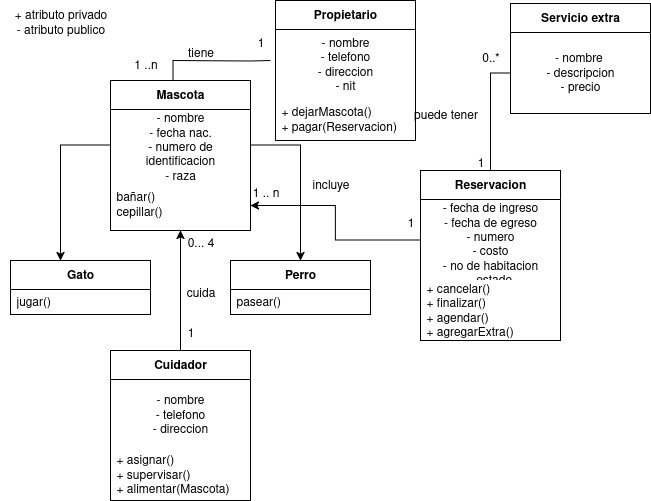

The diagram above was exported from draw.io. Its source (the exported page's mxGraphModel, read from the mxfile embedded in the PNG):
<mxGraphModel dx="1053" dy="573" grid="1" gridSize="10" guides="1" tooltips="1" connect="1" arrows="1" fold="1" page="1" pageScale="1" pageWidth="850" pageHeight="1100" math="0" shadow="0">
  <root>
    <mxCell id="0" />
    <mxCell id="1" parent="0" />
    <mxCell id="KS8RI3eZACqq5XEzRcbz-1" value="&lt;div&gt;Mascota&lt;/div&gt;" style="swimlane;fontStyle=1;align=center;verticalAlign=middle;childLayout=stackLayout;horizontal=1;startSize=29;horizontalStack=0;resizeParent=1;resizeParentMax=0;resizeLast=0;collapsible=0;marginBottom=0;html=1;whiteSpace=wrap;" parent="1" vertex="1">
      <mxGeometry x="120" y="90" width="140" height="150" as="geometry" />
    </mxCell>
    <mxCell id="KS8RI3eZACqq5XEzRcbz-2" value="- nombre&lt;br&gt;&lt;div&gt;- fecha nac.&lt;/div&gt;&lt;div&gt;- numero de identificacion&lt;/div&gt;&lt;div&gt;- raza&lt;/div&gt;" style="text;html=1;strokeColor=none;fillColor=none;align=center;verticalAlign=middle;spacingLeft=4;spacingRight=4;overflow=hidden;rotatable=0;points=[[0,0.5],[1,0.5]];portConstraint=eastwest;whiteSpace=wrap;" parent="KS8RI3eZACqq5XEzRcbz-1" vertex="1">
      <mxGeometry y="29" width="140" height="71" as="geometry" />
    </mxCell>
    <mxCell id="KS8RI3eZACqq5XEzRcbz-3" value="&lt;div&gt;bañar()&lt;br&gt;cepillar()&lt;/div&gt;" style="text;html=1;strokeColor=none;fillColor=none;align=left;verticalAlign=middle;spacingLeft=4;spacingRight=4;overflow=hidden;rotatable=0;points=[[0,0.5],[1,0.5]];portConstraint=eastwest;whiteSpace=wrap;" parent="KS8RI3eZACqq5XEzRcbz-1" vertex="1">
      <mxGeometry y="100" width="140" height="50" as="geometry" />
    </mxCell>
    <mxCell id="KS8RI3eZACqq5XEzRcbz-4" value="+ atributo privado&lt;br&gt;- atributo publico" style="text;html=1;align=center;verticalAlign=middle;resizable=0;points=[];autosize=1;strokeColor=none;fillColor=none;" parent="1" vertex="1">
      <mxGeometry x="10" y="13" width="120" height="40" as="geometry" />
    </mxCell>
    <mxCell id="KS8RI3eZACqq5XEzRcbz-8" value="Gato" style="swimlane;fontStyle=1;align=center;verticalAlign=middle;childLayout=stackLayout;horizontal=1;startSize=29;horizontalStack=0;resizeParent=1;resizeParentMax=0;resizeLast=0;collapsible=0;marginBottom=0;html=1;whiteSpace=wrap;" parent="1" vertex="1">
      <mxGeometry x="20" y="270" width="140" height="54" as="geometry" />
    </mxCell>
    <mxCell id="KS8RI3eZACqq5XEzRcbz-10" value="jugar()" style="text;html=1;strokeColor=none;fillColor=none;align=left;verticalAlign=middle;spacingLeft=4;spacingRight=4;overflow=hidden;rotatable=0;points=[[0,0.5],[1,0.5]];portConstraint=eastwest;whiteSpace=wrap;" parent="KS8RI3eZACqq5XEzRcbz-8" vertex="1">
      <mxGeometry y="29" width="140" height="25" as="geometry" />
    </mxCell>
    <mxCell id="KS8RI3eZACqq5XEzRcbz-11" value="Perro" style="swimlane;fontStyle=1;align=center;verticalAlign=middle;childLayout=stackLayout;horizontal=1;startSize=29;horizontalStack=0;resizeParent=1;resizeParentMax=0;resizeLast=0;collapsible=0;marginBottom=0;html=1;whiteSpace=wrap;" parent="1" vertex="1">
      <mxGeometry x="240" y="270" width="140" height="54" as="geometry" />
    </mxCell>
    <mxCell id="KS8RI3eZACqq5XEzRcbz-13" value="pasear()" style="text;html=1;strokeColor=none;fillColor=none;align=left;verticalAlign=middle;spacingLeft=4;spacingRight=4;overflow=hidden;rotatable=0;points=[[0,0.5],[1,0.5]];portConstraint=eastwest;whiteSpace=wrap;" parent="KS8RI3eZACqq5XEzRcbz-11" vertex="1">
      <mxGeometry y="29" width="140" height="25" as="geometry" />
    </mxCell>
    <mxCell id="KS8RI3eZACqq5XEzRcbz-14" style="edgeStyle=orthogonalEdgeStyle;rounded=0;orthogonalLoop=1;jettySize=auto;html=1;entryX=0.5;entryY=0;entryDx=0;entryDy=0;" parent="1" source="KS8RI3eZACqq5XEzRcbz-2" target="KS8RI3eZACqq5XEzRcbz-11" edge="1">
      <mxGeometry relative="1" as="geometry" />
    </mxCell>
    <mxCell id="KS8RI3eZACqq5XEzRcbz-15" style="edgeStyle=orthogonalEdgeStyle;rounded=0;orthogonalLoop=1;jettySize=auto;html=1;entryX=0.357;entryY=0;entryDx=0;entryDy=0;entryPerimeter=0;" parent="1" source="KS8RI3eZACqq5XEzRcbz-2" target="KS8RI3eZACqq5XEzRcbz-8" edge="1">
      <mxGeometry relative="1" as="geometry" />
    </mxCell>
    <mxCell id="KS8RI3eZACqq5XEzRcbz-42" style="edgeStyle=orthogonalEdgeStyle;rounded=0;orthogonalLoop=1;jettySize=auto;html=1;entryX=0.5;entryY=1;entryDx=0;entryDy=0;" parent="1" source="KS8RI3eZACqq5XEzRcbz-16" target="KS8RI3eZACqq5XEzRcbz-1" edge="1">
      <mxGeometry relative="1" as="geometry" />
    </mxCell>
    <mxCell id="KS8RI3eZACqq5XEzRcbz-16" value="Cuidador" style="swimlane;fontStyle=1;align=center;verticalAlign=middle;childLayout=stackLayout;horizontal=1;startSize=29;horizontalStack=0;resizeParent=1;resizeParentMax=0;resizeLast=0;collapsible=0;marginBottom=0;html=1;whiteSpace=wrap;" parent="1" vertex="1">
      <mxGeometry x="120" y="360" width="140" height="150" as="geometry" />
    </mxCell>
    <mxCell id="KS8RI3eZACqq5XEzRcbz-17" value="- nombre&lt;br&gt;&lt;div&gt;- telefono&lt;/div&gt;&lt;div&gt;- direccion&lt;/div&gt;" style="text;html=1;strokeColor=none;fillColor=none;align=center;verticalAlign=middle;spacingLeft=4;spacingRight=4;overflow=hidden;rotatable=0;points=[[0,0.5],[1,0.5]];portConstraint=eastwest;whiteSpace=wrap;" parent="KS8RI3eZACqq5XEzRcbz-16" vertex="1">
      <mxGeometry y="29" width="140" height="71" as="geometry" />
    </mxCell>
    <mxCell id="KS8RI3eZACqq5XEzRcbz-18" value="+ asignar()&lt;br&gt;+ supervisar()&lt;br&gt;+ alimentar(Mascota)" style="text;html=1;strokeColor=none;fillColor=none;align=left;verticalAlign=middle;spacingLeft=4;spacingRight=4;overflow=hidden;rotatable=0;points=[[0,0.5],[1,0.5]];portConstraint=eastwest;whiteSpace=wrap;" parent="KS8RI3eZACqq5XEzRcbz-16" vertex="1">
      <mxGeometry y="100" width="140" height="50" as="geometry" />
    </mxCell>
    <mxCell id="KS8RI3eZACqq5XEzRcbz-19" value="Propietario" style="swimlane;fontStyle=1;align=center;verticalAlign=middle;childLayout=stackLayout;horizontal=1;startSize=29;horizontalStack=0;resizeParent=1;resizeParentMax=0;resizeLast=0;collapsible=0;marginBottom=0;html=1;whiteSpace=wrap;" parent="1" vertex="1">
      <mxGeometry x="285" y="10" width="140" height="140" as="geometry" />
    </mxCell>
    <mxCell id="KS8RI3eZACqq5XEzRcbz-20" value="- nombre&lt;br&gt;&lt;div&gt;- telefono&lt;/div&gt;&lt;div&gt;- direccion&lt;/div&gt;&lt;div&gt;- nit&lt;/div&gt;" style="text;html=1;strokeColor=none;fillColor=none;align=center;verticalAlign=middle;spacingLeft=4;spacingRight=4;overflow=hidden;rotatable=0;points=[[0,0.5],[1,0.5]];portConstraint=eastwest;whiteSpace=wrap;" parent="KS8RI3eZACqq5XEzRcbz-19" vertex="1">
      <mxGeometry y="29" width="140" height="71" as="geometry" />
    </mxCell>
    <mxCell id="KS8RI3eZACqq5XEzRcbz-21" value="+ dejarMascota()&lt;br&gt;+ pagar(Reservacion)" style="text;html=1;strokeColor=none;fillColor=none;align=left;verticalAlign=middle;spacingLeft=4;spacingRight=4;overflow=hidden;rotatable=0;points=[[0,0.5],[1,0.5]];portConstraint=eastwest;whiteSpace=wrap;" parent="KS8RI3eZACqq5XEzRcbz-19" vertex="1">
      <mxGeometry y="100" width="140" height="40" as="geometry" />
    </mxCell>
    <mxCell id="KS8RI3eZACqq5XEzRcbz-28" style="edgeStyle=orthogonalEdgeStyle;rounded=0;orthogonalLoop=1;jettySize=auto;html=1;entryX=0;entryY=0.5;entryDx=0;entryDy=0;endArrow=none;endFill=0;" parent="1" source="KS8RI3eZACqq5XEzRcbz-22" target="KS8RI3eZACqq5XEzRcbz-26" edge="1">
      <mxGeometry relative="1" as="geometry" />
    </mxCell>
    <mxCell id="KS8RI3eZACqq5XEzRcbz-22" value="Reservacion" style="swimlane;fontStyle=1;align=center;verticalAlign=middle;childLayout=stackLayout;horizontal=1;startSize=29;horizontalStack=0;resizeParent=1;resizeParentMax=0;resizeLast=0;collapsible=0;marginBottom=0;html=1;whiteSpace=wrap;" parent="1" vertex="1">
      <mxGeometry x="430" y="180" width="140" height="170" as="geometry" />
    </mxCell>
    <mxCell id="KS8RI3eZACqq5XEzRcbz-23" value="&lt;div&gt;- fecha de ingreso&lt;/div&gt;&lt;div&gt;- fecha de egreso&lt;/div&gt;&lt;div&gt;- numero&lt;/div&gt;&lt;div&gt;- costo&lt;/div&gt;&lt;div&gt;- no de habitacion&lt;/div&gt;&lt;div&gt;- estado&lt;/div&gt;" style="text;html=1;strokeColor=none;fillColor=none;align=center;verticalAlign=middle;spacingLeft=4;spacingRight=4;overflow=hidden;rotatable=0;points=[[0,0.5],[1,0.5]];portConstraint=eastwest;whiteSpace=wrap;" parent="KS8RI3eZACqq5XEzRcbz-22" vertex="1">
      <mxGeometry y="29" width="140" height="81" as="geometry" />
    </mxCell>
    <mxCell id="KS8RI3eZACqq5XEzRcbz-24" value="&lt;div&gt;+ cancelar()&lt;/div&gt;&lt;div&gt;+ finalizar()&lt;/div&gt;&lt;div&gt;+ agendar()&lt;/div&gt;&lt;div&gt;+ agregarExtra()&lt;/div&gt;" style="text;html=1;strokeColor=none;fillColor=none;align=left;verticalAlign=middle;spacingLeft=4;spacingRight=4;overflow=hidden;rotatable=0;points=[[0,0.5],[1,0.5]];portConstraint=eastwest;whiteSpace=wrap;" parent="KS8RI3eZACqq5XEzRcbz-22" vertex="1">
      <mxGeometry y="110" width="140" height="60" as="geometry" />
    </mxCell>
    <mxCell id="KS8RI3eZACqq5XEzRcbz-25" value="Servicio extra" style="swimlane;fontStyle=1;align=center;verticalAlign=middle;childLayout=stackLayout;horizontal=1;startSize=29;horizontalStack=0;resizeParent=1;resizeParentMax=0;resizeLast=0;collapsible=0;marginBottom=0;html=1;whiteSpace=wrap;" parent="1" vertex="1">
      <mxGeometry x="520" y="13" width="140" height="110" as="geometry" />
    </mxCell>
    <mxCell id="KS8RI3eZACqq5XEzRcbz-26" value="&lt;div&gt;- nombre&amp;nbsp;&lt;/div&gt;&lt;div&gt;- descripcion&lt;/div&gt;&lt;div&gt;- precio&lt;/div&gt;" style="text;html=1;strokeColor=none;fillColor=none;align=center;verticalAlign=middle;spacingLeft=4;spacingRight=4;overflow=hidden;rotatable=0;points=[[0,0.5],[1,0.5]];portConstraint=eastwest;whiteSpace=wrap;" parent="KS8RI3eZACqq5XEzRcbz-25" vertex="1">
      <mxGeometry y="29" width="140" height="81" as="geometry" />
    </mxCell>
    <mxCell id="KS8RI3eZACqq5XEzRcbz-29" value="puede tener" style="text;html=1;align=center;verticalAlign=middle;resizable=0;points=[];autosize=1;strokeColor=none;fillColor=none;" parent="1" vertex="1">
      <mxGeometry x="410" y="110" width="90" height="30" as="geometry" />
    </mxCell>
    <mxCell id="KS8RI3eZACqq5XEzRcbz-30" value="1" style="text;html=1;align=center;verticalAlign=middle;resizable=0;points=[];autosize=1;strokeColor=none;fillColor=none;" parent="1" vertex="1">
      <mxGeometry x="475" y="158" width="30" height="30" as="geometry" />
    </mxCell>
    <mxCell id="KS8RI3eZACqq5XEzRcbz-31" value="0..*" style="text;html=1;align=center;verticalAlign=middle;resizable=0;points=[];autosize=1;strokeColor=none;fillColor=none;" parent="1" vertex="1">
      <mxGeometry x="480" y="53" width="40" height="30" as="geometry" />
    </mxCell>
    <mxCell id="KS8RI3eZACqq5XEzRcbz-32" style="edgeStyle=orthogonalEdgeStyle;rounded=0;orthogonalLoop=1;jettySize=auto;html=1;entryX=0.447;entryY=-0.003;entryDx=0;entryDy=0;entryPerimeter=0;endArrow=none;endFill=0;" parent="1" target="KS8RI3eZACqq5XEzRcbz-1" edge="1">
      <mxGeometry relative="1" as="geometry">
        <mxPoint x="280" y="70" as="sourcePoint" />
      </mxGeometry>
    </mxCell>
    <mxCell id="KS8RI3eZACqq5XEzRcbz-33" value="1" style="text;html=1;align=center;verticalAlign=middle;resizable=0;points=[];autosize=1;strokeColor=none;fillColor=none;" parent="1" vertex="1">
      <mxGeometry x="255" y="38" width="30" height="30" as="geometry" />
    </mxCell>
    <mxCell id="KS8RI3eZACqq5XEzRcbz-34" value="1 ..n" style="text;html=1;align=center;verticalAlign=middle;resizable=0;points=[];autosize=1;strokeColor=none;fillColor=none;" parent="1" vertex="1">
      <mxGeometry x="130" y="60" width="50" height="30" as="geometry" />
    </mxCell>
    <mxCell id="KS8RI3eZACqq5XEzRcbz-35" style="edgeStyle=orthogonalEdgeStyle;rounded=0;orthogonalLoop=1;jettySize=auto;html=1;entryX=1;entryY=0.5;entryDx=0;entryDy=0;" parent="1" source="KS8RI3eZACqq5XEzRcbz-23" target="KS8RI3eZACqq5XEzRcbz-3" edge="1">
      <mxGeometry relative="1" as="geometry" />
    </mxCell>
    <mxCell id="KS8RI3eZACqq5XEzRcbz-36" value="1" style="text;html=1;align=center;verticalAlign=middle;resizable=0;points=[];autosize=1;strokeColor=none;fillColor=none;" parent="1" vertex="1">
      <mxGeometry x="405" y="218" width="30" height="30" as="geometry" />
    </mxCell>
    <mxCell id="KS8RI3eZACqq5XEzRcbz-37" value="&lt;div&gt;1 .. n&lt;/div&gt;" style="text;html=1;align=center;verticalAlign=middle;resizable=0;points=[];autosize=1;strokeColor=none;fillColor=none;" parent="1" vertex="1">
      <mxGeometry x="250" y="188" width="50" height="30" as="geometry" />
    </mxCell>
    <mxCell id="KS8RI3eZACqq5XEzRcbz-43" value="0... 4" style="text;html=1;align=center;verticalAlign=middle;resizable=0;points=[];autosize=1;strokeColor=none;fillColor=none;" parent="1" vertex="1">
      <mxGeometry x="185" y="238" width="50" height="30" as="geometry" />
    </mxCell>
    <mxCell id="KS8RI3eZACqq5XEzRcbz-44" value="1" style="text;html=1;align=center;verticalAlign=middle;resizable=0;points=[];autosize=1;strokeColor=none;fillColor=none;" parent="1" vertex="1">
      <mxGeometry x="185" y="328" width="30" height="30" as="geometry" />
    </mxCell>
    <mxCell id="KS8RI3eZACqq5XEzRcbz-45" value="incluye" style="text;html=1;align=center;verticalAlign=middle;resizable=0;points=[];autosize=1;strokeColor=none;fillColor=none;" parent="1" vertex="1">
      <mxGeometry x="310" y="180" width="60" height="30" as="geometry" />
    </mxCell>
    <mxCell id="KS8RI3eZACqq5XEzRcbz-46" value="tiene" style="text;html=1;align=center;verticalAlign=middle;resizable=0;points=[];autosize=1;strokeColor=none;fillColor=none;" parent="1" vertex="1">
      <mxGeometry x="185" y="48" width="50" height="30" as="geometry" />
    </mxCell>
    <mxCell id="KS8RI3eZACqq5XEzRcbz-47" value="cuida" style="text;html=1;align=center;verticalAlign=middle;resizable=0;points=[];autosize=1;strokeColor=none;fillColor=none;" parent="1" vertex="1">
      <mxGeometry x="185" y="288" width="50" height="30" as="geometry" />
    </mxCell>
  </root>
</mxGraphModel>